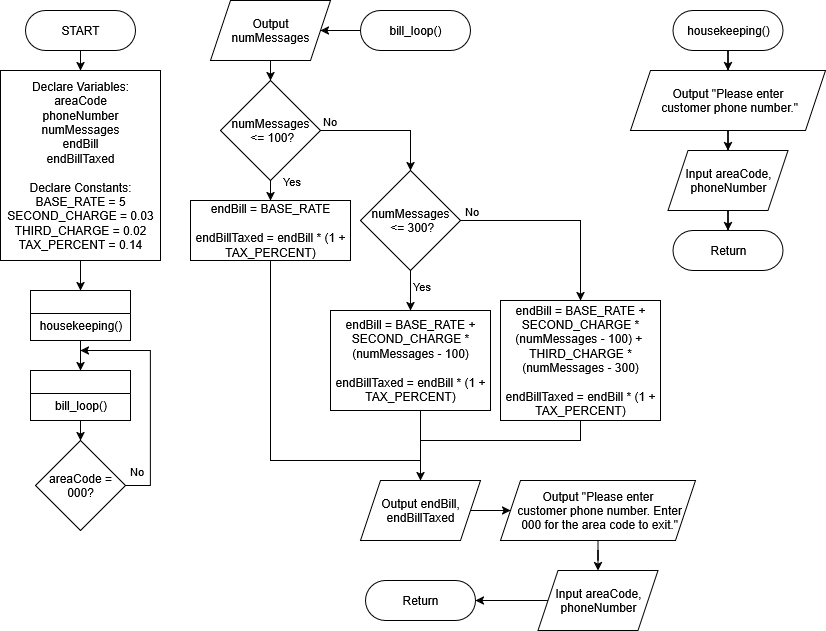

The diagram above was exported from draw.io. Its source (the exported page's mxGraphModel, read from the mxfile embedded in the PNG):
<mxGraphModel dx="1002" dy="827" grid="1" gridSize="10" guides="1" tooltips="1" connect="1" arrows="1" fold="1" page="1" pageScale="1" pageWidth="850" pageHeight="1100" math="0" shadow="0">
  <root>
    <mxCell id="0" />
    <mxCell id="1" parent="0" />
    <mxCell id="XBr3ap1rQOhp3kengDWD-4" style="edgeStyle=orthogonalEdgeStyle;rounded=0;orthogonalLoop=1;jettySize=auto;html=1;exitX=0.5;exitY=1;exitDx=0;exitDy=0;entryX=0.5;entryY=0;entryDx=0;entryDy=0;" edge="1" parent="1" source="thepypvCSUmguxrdlHW5-2" target="XBr3ap1rQOhp3kengDWD-1">
      <mxGeometry relative="1" as="geometry" />
    </mxCell>
    <mxCell id="thepypvCSUmguxrdlHW5-2" value="Declare Variables:&lt;br&gt;areaCode&lt;br&gt;phoneNumber&lt;br&gt;numMessages&lt;br&gt;endBill&lt;br&gt;endBillTaxed&lt;br&gt;&lt;br&gt;Declare Constants:&lt;br&gt;BASE_RATE = 5&lt;br&gt;SECOND_CHARGE = 0.03&lt;br&gt;THIRD_CHARGE = 0.02&lt;br&gt;TAX_PERCENT = 0.14" style="rounded=0;whiteSpace=wrap;html=1;" parent="1" vertex="1">
      <mxGeometry x="20" y="90" width="160" height="190" as="geometry" />
    </mxCell>
    <mxCell id="XBr3ap1rQOhp3kengDWD-1" value="" style="swimlane;whiteSpace=wrap;html=1;" vertex="1" parent="1">
      <mxGeometry x="50" y="310" width="100" height="50" as="geometry" />
    </mxCell>
    <mxCell id="XBr3ap1rQOhp3kengDWD-2" value="housekeeping()" style="text;html=1;align=center;verticalAlign=middle;resizable=0;points=[];autosize=1;strokeColor=none;fillColor=none;" vertex="1" parent="XBr3ap1rQOhp3kengDWD-1">
      <mxGeometry x="-5" y="20" width="110" height="30" as="geometry" />
    </mxCell>
    <mxCell id="XBr3ap1rQOhp3kengDWD-7" value="" style="edgeStyle=orthogonalEdgeStyle;rounded=0;orthogonalLoop=1;jettySize=auto;html=1;" edge="1" parent="1" source="XBr3ap1rQOhp3kengDWD-5" target="XBr3ap1rQOhp3kengDWD-6">
      <mxGeometry relative="1" as="geometry" />
    </mxCell>
    <mxCell id="XBr3ap1rQOhp3kengDWD-5" value="housekeeping()" style="rounded=1;whiteSpace=wrap;html=1;arcSize=50;" vertex="1" parent="1">
      <mxGeometry x="692.5" y="30" width="110" height="40" as="geometry" />
    </mxCell>
    <mxCell id="XBr3ap1rQOhp3kengDWD-10" value="" style="edgeStyle=orthogonalEdgeStyle;rounded=0;orthogonalLoop=1;jettySize=auto;html=1;" edge="1" parent="1" source="XBr3ap1rQOhp3kengDWD-6" target="XBr3ap1rQOhp3kengDWD-8">
      <mxGeometry relative="1" as="geometry" />
    </mxCell>
    <mxCell id="XBr3ap1rQOhp3kengDWD-6" value="Output &quot;Please enter&lt;br&gt;&amp;nbsp;customer phone number.&quot;" style="shape=parallelogram;perimeter=parallelogramPerimeter;whiteSpace=wrap;html=1;fixedSize=1;" vertex="1" parent="1">
      <mxGeometry x="650" y="90" width="195" height="60" as="geometry" />
    </mxCell>
    <mxCell id="XBr3ap1rQOhp3kengDWD-17" value="" style="edgeStyle=orthogonalEdgeStyle;rounded=0;orthogonalLoop=1;jettySize=auto;html=1;entryX=0.5;entryY=0;entryDx=0;entryDy=0;" edge="1" parent="1" source="XBr3ap1rQOhp3kengDWD-8" target="XBr3ap1rQOhp3kengDWD-11">
      <mxGeometry relative="1" as="geometry">
        <mxPoint x="747.5" y="250" as="targetPoint" />
      </mxGeometry>
    </mxCell>
    <mxCell id="XBr3ap1rQOhp3kengDWD-8" value="Input areaCode, phoneNumber" style="shape=parallelogram;perimeter=parallelogramPerimeter;whiteSpace=wrap;html=1;fixedSize=1;" vertex="1" parent="1">
      <mxGeometry x="687.5" y="170" width="120" height="60" as="geometry" />
    </mxCell>
    <mxCell id="XBr3ap1rQOhp3kengDWD-11" value="Return" style="rounded=1;whiteSpace=wrap;html=1;arcSize=50;" vertex="1" parent="1">
      <mxGeometry x="692.5" y="250" width="110" height="40" as="geometry" />
    </mxCell>
    <mxCell id="XBr3ap1rQOhp3kengDWD-14" value="" style="edgeStyle=orthogonalEdgeStyle;rounded=0;orthogonalLoop=1;jettySize=auto;html=1;" edge="1" parent="1" source="XBr3ap1rQOhp3kengDWD-13" target="thepypvCSUmguxrdlHW5-2">
      <mxGeometry relative="1" as="geometry" />
    </mxCell>
    <mxCell id="XBr3ap1rQOhp3kengDWD-13" value="START" style="rounded=1;whiteSpace=wrap;html=1;arcSize=50;" vertex="1" parent="1">
      <mxGeometry x="45" y="30" width="110" height="40" as="geometry" />
    </mxCell>
    <mxCell id="XBr3ap1rQOhp3kengDWD-51" style="edgeStyle=orthogonalEdgeStyle;rounded=0;orthogonalLoop=1;jettySize=auto;html=1;exitX=0.5;exitY=1;exitDx=0;exitDy=0;entryX=0.5;entryY=0;entryDx=0;entryDy=0;" edge="1" parent="1" source="XBr3ap1rQOhp3kengDWD-24" target="XBr3ap1rQOhp3kengDWD-27">
      <mxGeometry relative="1" as="geometry" />
    </mxCell>
    <mxCell id="XBr3ap1rQOhp3kengDWD-24" value="" style="swimlane;whiteSpace=wrap;html=1;" vertex="1" parent="1">
      <mxGeometry x="50" y="390" width="100" height="50" as="geometry" />
    </mxCell>
    <mxCell id="XBr3ap1rQOhp3kengDWD-25" value="bill_loop()" style="text;html=1;align=center;verticalAlign=middle;resizable=0;points=[];autosize=1;strokeColor=none;fillColor=none;" vertex="1" parent="XBr3ap1rQOhp3kengDWD-24">
      <mxGeometry x="10" y="20" width="80" height="30" as="geometry" />
    </mxCell>
    <mxCell id="XBr3ap1rQOhp3kengDWD-26" value="" style="edgeStyle=orthogonalEdgeStyle;rounded=0;orthogonalLoop=1;jettySize=auto;html=1;" edge="1" parent="1" source="XBr3ap1rQOhp3kengDWD-2">
      <mxGeometry relative="1" as="geometry">
        <mxPoint x="100" y="390" as="targetPoint" />
      </mxGeometry>
    </mxCell>
    <mxCell id="XBr3ap1rQOhp3kengDWD-50" style="edgeStyle=orthogonalEdgeStyle;rounded=0;orthogonalLoop=1;jettySize=auto;html=1;exitX=1;exitY=0.5;exitDx=0;exitDy=0;" edge="1" parent="1" source="XBr3ap1rQOhp3kengDWD-27">
      <mxGeometry relative="1" as="geometry">
        <mxPoint x="100" y="370" as="targetPoint" />
        <Array as="points">
          <mxPoint x="170" y="505" />
          <mxPoint x="170" y="370" />
        </Array>
      </mxGeometry>
    </mxCell>
    <mxCell id="XBr3ap1rQOhp3kengDWD-52" value="No" style="edgeLabel;html=1;align=center;verticalAlign=middle;resizable=0;points=[];" vertex="1" connectable="0" parent="XBr3ap1rQOhp3kengDWD-50">
      <mxGeometry x="-0.9348" y="2" relative="1" as="geometry">
        <mxPoint x="3" y="-13" as="offset" />
      </mxGeometry>
    </mxCell>
    <mxCell id="XBr3ap1rQOhp3kengDWD-27" value="areaCode =&lt;br&gt;000?" style="rhombus;whiteSpace=wrap;html=1;" vertex="1" parent="1">
      <mxGeometry x="55" y="460" width="90" height="90" as="geometry" />
    </mxCell>
    <mxCell id="XBr3ap1rQOhp3kengDWD-33" style="edgeStyle=orthogonalEdgeStyle;rounded=0;orthogonalLoop=1;jettySize=auto;html=1;exitX=1;exitY=0.5;exitDx=0;exitDy=0;entryX=0.5;entryY=0;entryDx=0;entryDy=0;" edge="1" parent="1" source="XBr3ap1rQOhp3kengDWD-28" target="XBr3ap1rQOhp3kengDWD-31">
      <mxGeometry relative="1" as="geometry" />
    </mxCell>
    <mxCell id="XBr3ap1rQOhp3kengDWD-57" value="No" style="edgeLabel;html=1;align=center;verticalAlign=middle;resizable=0;points=[];" vertex="1" connectable="0" parent="XBr3ap1rQOhp3kengDWD-33">
      <mxGeometry x="-0.7071" y="4" relative="1" as="geometry">
        <mxPoint x="-11" y="-6" as="offset" />
      </mxGeometry>
    </mxCell>
    <mxCell id="XBr3ap1rQOhp3kengDWD-36" value="" style="edgeStyle=orthogonalEdgeStyle;rounded=0;orthogonalLoop=1;jettySize=auto;html=1;" edge="1" parent="1" source="XBr3ap1rQOhp3kengDWD-28" target="XBr3ap1rQOhp3kengDWD-35">
      <mxGeometry relative="1" as="geometry" />
    </mxCell>
    <mxCell id="XBr3ap1rQOhp3kengDWD-58" value="Yes" style="edgeLabel;html=1;align=center;verticalAlign=middle;resizable=0;points=[];" vertex="1" connectable="0" parent="XBr3ap1rQOhp3kengDWD-36">
      <mxGeometry x="-0.61" y="1" relative="1" as="geometry">
        <mxPoint x="19" y="-12" as="offset" />
      </mxGeometry>
    </mxCell>
    <mxCell id="XBr3ap1rQOhp3kengDWD-28" value="numMessages&lt;br&gt;&amp;nbsp;&amp;lt;= 100?" style="rhombus;whiteSpace=wrap;html=1;" vertex="1" parent="1">
      <mxGeometry x="240" y="100" width="100" height="100" as="geometry" />
    </mxCell>
    <mxCell id="XBr3ap1rQOhp3kengDWD-66" value="" style="edgeStyle=orthogonalEdgeStyle;rounded=0;orthogonalLoop=1;jettySize=auto;html=1;" edge="1" parent="1" source="XBr3ap1rQOhp3kengDWD-29" target="XBr3ap1rQOhp3kengDWD-65">
      <mxGeometry relative="1" as="geometry" />
    </mxCell>
    <mxCell id="XBr3ap1rQOhp3kengDWD-29" value="bill_loop()" style="rounded=1;whiteSpace=wrap;html=1;arcSize=50;" vertex="1" parent="1">
      <mxGeometry x="380" y="30" width="110" height="40" as="geometry" />
    </mxCell>
    <mxCell id="XBr3ap1rQOhp3kengDWD-38" style="edgeStyle=orthogonalEdgeStyle;rounded=0;orthogonalLoop=1;jettySize=auto;html=1;exitX=1;exitY=0.5;exitDx=0;exitDy=0;entryX=0.5;entryY=0;entryDx=0;entryDy=0;" edge="1" parent="1" source="XBr3ap1rQOhp3kengDWD-31" target="XBr3ap1rQOhp3kengDWD-34">
      <mxGeometry relative="1" as="geometry" />
    </mxCell>
    <mxCell id="XBr3ap1rQOhp3kengDWD-60" value="No" style="edgeLabel;html=1;align=center;verticalAlign=middle;resizable=0;points=[];" vertex="1" connectable="0" parent="XBr3ap1rQOhp3kengDWD-38">
      <mxGeometry x="-0.795" relative="1" as="geometry">
        <mxPoint x="-10" y="-10" as="offset" />
      </mxGeometry>
    </mxCell>
    <mxCell id="XBr3ap1rQOhp3kengDWD-39" style="edgeStyle=orthogonalEdgeStyle;rounded=0;orthogonalLoop=1;jettySize=auto;html=1;exitX=0.5;exitY=1;exitDx=0;exitDy=0;entryX=0.5;entryY=0;entryDx=0;entryDy=0;" edge="1" parent="1" source="XBr3ap1rQOhp3kengDWD-31" target="XBr3ap1rQOhp3kengDWD-37">
      <mxGeometry relative="1" as="geometry" />
    </mxCell>
    <mxCell id="XBr3ap1rQOhp3kengDWD-59" value="Yes" style="edgeLabel;html=1;align=center;verticalAlign=middle;resizable=0;points=[];" vertex="1" connectable="0" parent="XBr3ap1rQOhp3kengDWD-39">
      <mxGeometry x="-0.2625" y="3" relative="1" as="geometry">
        <mxPoint x="7" as="offset" />
      </mxGeometry>
    </mxCell>
    <mxCell id="XBr3ap1rQOhp3kengDWD-31" value="numMessages&lt;br&gt;&amp;nbsp;&amp;lt;= 300?" style="rhombus;whiteSpace=wrap;html=1;" vertex="1" parent="1">
      <mxGeometry x="380" y="190" width="100" height="100" as="geometry" />
    </mxCell>
    <mxCell id="XBr3ap1rQOhp3kengDWD-40" style="edgeStyle=orthogonalEdgeStyle;rounded=0;orthogonalLoop=1;jettySize=auto;html=1;exitX=0.5;exitY=1;exitDx=0;exitDy=0;endArrow=none;endFill=0;" edge="1" parent="1" source="XBr3ap1rQOhp3kengDWD-34">
      <mxGeometry relative="1" as="geometry">
        <mxPoint x="440" y="480" as="targetPoint" />
      </mxGeometry>
    </mxCell>
    <mxCell id="XBr3ap1rQOhp3kengDWD-34" value="endBill = BASE_RATE + SECOND_CHARGE * (numMessages - 100) +&amp;nbsp;&lt;br&gt;THIRD_CHARGE * (numMessages - 300)&lt;br&gt;&lt;br&gt;endBillTaxed = endBill * (1 + TAX_PERCENT)" style="rounded=0;whiteSpace=wrap;html=1;" vertex="1" parent="1">
      <mxGeometry x="520" y="320" width="160" height="120" as="geometry" />
    </mxCell>
    <mxCell id="XBr3ap1rQOhp3kengDWD-43" style="edgeStyle=orthogonalEdgeStyle;rounded=0;orthogonalLoop=1;jettySize=auto;html=1;exitX=0.5;exitY=1;exitDx=0;exitDy=0;entryX=0.5;entryY=0;entryDx=0;entryDy=0;" edge="1" parent="1" source="XBr3ap1rQOhp3kengDWD-35" target="XBr3ap1rQOhp3kengDWD-42">
      <mxGeometry relative="1" as="geometry">
        <Array as="points">
          <mxPoint x="290" y="480" />
          <mxPoint x="440" y="480" />
        </Array>
      </mxGeometry>
    </mxCell>
    <mxCell id="XBr3ap1rQOhp3kengDWD-35" value="endBill = BASE_RATE&lt;br&gt;&lt;br&gt;endBillTaxed = endBill * (1 + TAX_PERCENT)" style="rounded=0;whiteSpace=wrap;html=1;" vertex="1" parent="1">
      <mxGeometry x="210" y="220" width="160" height="60" as="geometry" />
    </mxCell>
    <mxCell id="XBr3ap1rQOhp3kengDWD-41" style="edgeStyle=orthogonalEdgeStyle;rounded=0;orthogonalLoop=1;jettySize=auto;html=1;exitX=0.5;exitY=1;exitDx=0;exitDy=0;endArrow=none;endFill=0;" edge="1" parent="1" source="XBr3ap1rQOhp3kengDWD-37">
      <mxGeometry relative="1" as="geometry">
        <mxPoint x="440" y="460" as="targetPoint" />
      </mxGeometry>
    </mxCell>
    <mxCell id="XBr3ap1rQOhp3kengDWD-37" value="endBill = BASE_RATE + SECOND_CHARGE * (numMessages - 100)&lt;br&gt;&lt;br&gt;endBillTaxed = endBill * (1 + TAX_PERCENT)" style="rounded=0;whiteSpace=wrap;html=1;" vertex="1" parent="1">
      <mxGeometry x="350" y="330" width="160" height="100" as="geometry" />
    </mxCell>
    <mxCell id="XBr3ap1rQOhp3kengDWD-73" value="" style="edgeStyle=orthogonalEdgeStyle;rounded=0;orthogonalLoop=1;jettySize=auto;html=1;" edge="1" parent="1" source="XBr3ap1rQOhp3kengDWD-42" target="XBr3ap1rQOhp3kengDWD-47">
      <mxGeometry relative="1" as="geometry" />
    </mxCell>
    <mxCell id="XBr3ap1rQOhp3kengDWD-42" value="Output endBill,&lt;br&gt;endBillTaxed" style="shape=parallelogram;perimeter=parallelogramPerimeter;whiteSpace=wrap;html=1;fixedSize=1;" vertex="1" parent="1">
      <mxGeometry x="380" y="500" width="120" height="60" as="geometry" />
    </mxCell>
    <mxCell id="XBr3ap1rQOhp3kengDWD-74" value="" style="edgeStyle=orthogonalEdgeStyle;rounded=0;orthogonalLoop=1;jettySize=auto;html=1;" edge="1" parent="1" source="XBr3ap1rQOhp3kengDWD-47" target="XBr3ap1rQOhp3kengDWD-48">
      <mxGeometry relative="1" as="geometry" />
    </mxCell>
    <mxCell id="XBr3ap1rQOhp3kengDWD-47" value="Output &quot;Please enter&lt;br&gt;&amp;nbsp;customer phone number. Enter&lt;br&gt;&amp;nbsp;000 for the area code to exit.&quot;" style="shape=parallelogram;perimeter=parallelogramPerimeter;whiteSpace=wrap;html=1;fixedSize=1;" vertex="1" parent="1">
      <mxGeometry x="520" y="500" width="195" height="60" as="geometry" />
    </mxCell>
    <mxCell id="XBr3ap1rQOhp3kengDWD-76" value="" style="edgeStyle=orthogonalEdgeStyle;rounded=0;orthogonalLoop=1;jettySize=auto;html=1;" edge="1" parent="1" source="XBr3ap1rQOhp3kengDWD-48" target="XBr3ap1rQOhp3kengDWD-68">
      <mxGeometry relative="1" as="geometry" />
    </mxCell>
    <mxCell id="XBr3ap1rQOhp3kengDWD-48" value="Input areaCode, phoneNumber" style="shape=parallelogram;perimeter=parallelogramPerimeter;whiteSpace=wrap;html=1;fixedSize=1;" vertex="1" parent="1">
      <mxGeometry x="557.5" y="590" width="120" height="60" as="geometry" />
    </mxCell>
    <mxCell id="XBr3ap1rQOhp3kengDWD-67" value="" style="edgeStyle=orthogonalEdgeStyle;rounded=0;orthogonalLoop=1;jettySize=auto;html=1;" edge="1" parent="1" source="XBr3ap1rQOhp3kengDWD-65" target="XBr3ap1rQOhp3kengDWD-28">
      <mxGeometry relative="1" as="geometry" />
    </mxCell>
    <mxCell id="XBr3ap1rQOhp3kengDWD-65" value="Output&lt;br&gt;numMessages" style="shape=parallelogram;perimeter=parallelogramPerimeter;whiteSpace=wrap;html=1;fixedSize=1;" vertex="1" parent="1">
      <mxGeometry x="230" y="20" width="120" height="60" as="geometry" />
    </mxCell>
    <mxCell id="XBr3ap1rQOhp3kengDWD-68" value="Return" style="rounded=1;whiteSpace=wrap;html=1;arcSize=50;" vertex="1" parent="1">
      <mxGeometry x="385" y="600" width="110" height="40" as="geometry" />
    </mxCell>
  </root>
</mxGraphModel>